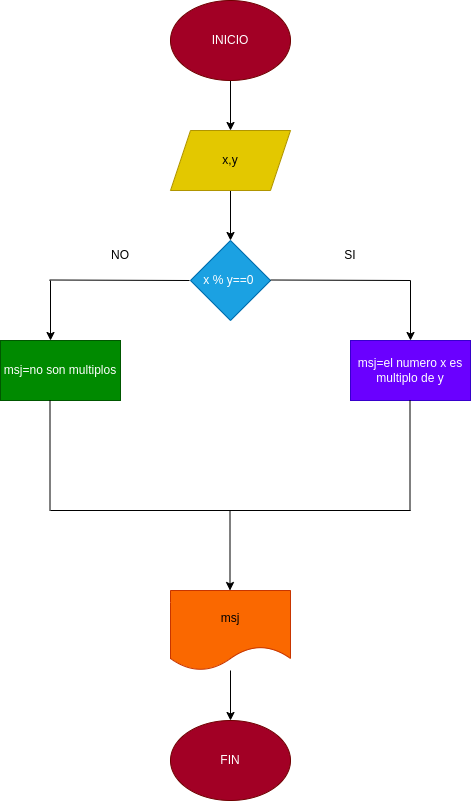

The diagram above was exported from draw.io. Its source (the exported page's mxGraphModel, read from the mxfile embedded in the PNG):
<mxGraphModel dx="658" dy="411" grid="1" gridSize="10" guides="1" tooltips="1" connect="1" arrows="1" fold="1" page="1" pageScale="1" pageWidth="827" pageHeight="1169" math="0" shadow="0">
  <root>
    <mxCell id="0" />
    <mxCell id="1" parent="0" />
    <mxCell id="2" value="" style="edgeStyle=none;html=1;" edge="1" parent="1" source="3" target="5">
      <mxGeometry relative="1" as="geometry" />
    </mxCell>
    <mxCell id="3" value="INICIO" style="ellipse;whiteSpace=wrap;html=1;fillColor=#a20025;fontColor=#ffffff;strokeColor=#6F0000;" vertex="1" parent="1">
      <mxGeometry x="650" y="190" width="120" height="80" as="geometry" />
    </mxCell>
    <mxCell id="4" value="" style="edgeStyle=none;html=1;" edge="1" parent="1" source="5" target="6">
      <mxGeometry relative="1" as="geometry" />
    </mxCell>
    <mxCell id="5" value="x,y" style="shape=parallelogram;perimeter=parallelogramPerimeter;whiteSpace=wrap;html=1;fixedSize=1;fillColor=#e3c800;fontColor=#000000;strokeColor=#B09500;" vertex="1" parent="1">
      <mxGeometry x="650" y="320" width="120" height="60" as="geometry" />
    </mxCell>
    <mxCell id="6" value="x % y==0&amp;nbsp;" style="rhombus;whiteSpace=wrap;html=1;fillColor=#1ba1e2;fontColor=#ffffff;strokeColor=#006EAF;" vertex="1" parent="1">
      <mxGeometry x="670" y="430" width="80" height="80" as="geometry" />
    </mxCell>
    <mxCell id="7" value="" style="endArrow=none;html=1;" edge="1" parent="1">
      <mxGeometry width="50" height="50" relative="1" as="geometry">
        <mxPoint x="750" y="469.5" as="sourcePoint" />
        <mxPoint x="890" y="470" as="targetPoint" />
      </mxGeometry>
    </mxCell>
    <mxCell id="8" value="" style="endArrow=classic;html=1;" edge="1" parent="1">
      <mxGeometry width="50" height="50" relative="1" as="geometry">
        <mxPoint x="890" y="470" as="sourcePoint" />
        <mxPoint x="890" y="530" as="targetPoint" />
      </mxGeometry>
    </mxCell>
    <mxCell id="9" value="msj=el numero x es multiplo de y" style="rounded=0;whiteSpace=wrap;html=1;fillColor=#6a00ff;fontColor=#ffffff;strokeColor=#3700CC;" vertex="1" parent="1">
      <mxGeometry x="830" y="530" width="120" height="60" as="geometry" />
    </mxCell>
    <mxCell id="10" value="" style="endArrow=none;html=1;" edge="1" parent="1">
      <mxGeometry width="50" height="50" relative="1" as="geometry">
        <mxPoint x="529" y="469.5" as="sourcePoint" />
        <mxPoint x="669" y="470" as="targetPoint" />
      </mxGeometry>
    </mxCell>
    <mxCell id="11" value="" style="endArrow=classic;html=1;" edge="1" parent="1">
      <mxGeometry width="50" height="50" relative="1" as="geometry">
        <mxPoint x="530" y="470" as="sourcePoint" />
        <mxPoint x="530" y="530" as="targetPoint" />
      </mxGeometry>
    </mxCell>
    <mxCell id="12" value="msj=no son multiplos" style="rounded=0;whiteSpace=wrap;html=1;fillColor=#008a00;fontColor=#ffffff;strokeColor=#005700;" vertex="1" parent="1">
      <mxGeometry x="480" y="530" width="120" height="60" as="geometry" />
    </mxCell>
    <mxCell id="13" value="" style="endArrow=none;html=1;" edge="1" parent="1">
      <mxGeometry width="50" height="50" relative="1" as="geometry">
        <mxPoint x="529.5" y="700" as="sourcePoint" />
        <mxPoint x="529.5" y="590" as="targetPoint" />
      </mxGeometry>
    </mxCell>
    <mxCell id="14" value="" style="endArrow=none;html=1;" edge="1" parent="1">
      <mxGeometry width="50" height="50" relative="1" as="geometry">
        <mxPoint x="889.5" y="700" as="sourcePoint" />
        <mxPoint x="889.5" y="590" as="targetPoint" />
      </mxGeometry>
    </mxCell>
    <mxCell id="15" value="" style="endArrow=none;html=1;" edge="1" parent="1">
      <mxGeometry width="50" height="50" relative="1" as="geometry">
        <mxPoint x="530" y="700" as="sourcePoint" />
        <mxPoint x="890" y="700" as="targetPoint" />
      </mxGeometry>
    </mxCell>
    <mxCell id="16" value="" style="endArrow=classic;html=1;" edge="1" parent="1">
      <mxGeometry width="50" height="50" relative="1" as="geometry">
        <mxPoint x="709.5" y="700" as="sourcePoint" />
        <mxPoint x="709.5" y="780" as="targetPoint" />
      </mxGeometry>
    </mxCell>
    <mxCell id="17" value="" style="edgeStyle=none;html=1;" edge="1" parent="1" source="18" target="19">
      <mxGeometry relative="1" as="geometry" />
    </mxCell>
    <mxCell id="18" value="msj" style="shape=document;whiteSpace=wrap;html=1;boundedLbl=1;fillColor=#fa6800;fontColor=#000000;strokeColor=#C73500;" vertex="1" parent="1">
      <mxGeometry x="650" y="780" width="120" height="80" as="geometry" />
    </mxCell>
    <mxCell id="19" value="FIN" style="ellipse;whiteSpace=wrap;html=1;fillColor=#a20025;fontColor=#ffffff;strokeColor=#6F0000;" vertex="1" parent="1">
      <mxGeometry x="650" y="910" width="120" height="80" as="geometry" />
    </mxCell>
    <mxCell id="20" value="NO" style="text;html=1;strokeColor=none;fillColor=none;align=center;verticalAlign=middle;whiteSpace=wrap;rounded=0;" vertex="1" parent="1">
      <mxGeometry x="570" y="430" width="60" height="30" as="geometry" />
    </mxCell>
    <mxCell id="21" value="SI" style="text;html=1;strokeColor=none;fillColor=none;align=center;verticalAlign=middle;whiteSpace=wrap;rounded=0;" vertex="1" parent="1">
      <mxGeometry x="800" y="430" width="60" height="30" as="geometry" />
    </mxCell>
  </root>
</mxGraphModel>